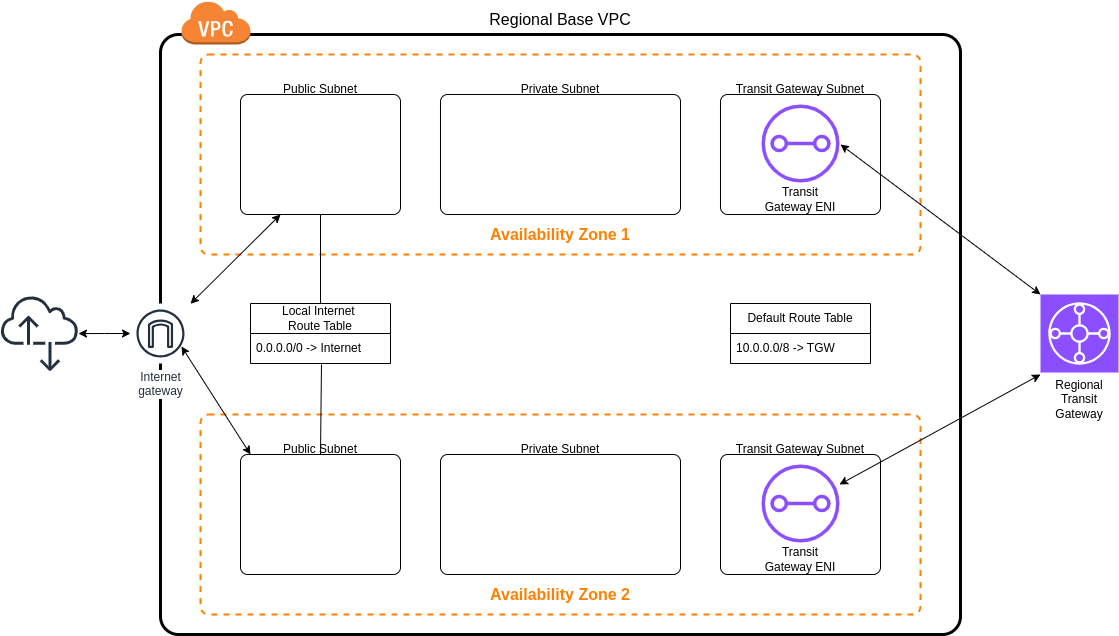

The diagram above was exported from draw.io. Its source (the exported page's mxGraphModel, read from the mxfile embedded in the PNG):
<mxGraphModel dx="1434" dy="713" grid="1" gridSize="10" guides="1" tooltips="1" connect="1" arrows="1" fold="1" page="1" pageScale="1" pageWidth="1169" pageHeight="827" math="0" shadow="0">
  <root>
    <mxCell id="0" />
    <mxCell id="1" parent="0" />
    <mxCell id="fAknYoOnPrf0Zf6q552P-43" value="" style="group" vertex="1" connectable="0" parent="1">
      <mxGeometry x="30" y="40" width="1118" height="634" as="geometry" />
    </mxCell>
    <mxCell id="fAknYoOnPrf0Zf6q552P-38" value="" style="rounded=1;whiteSpace=wrap;html=1;fillColor=none;strokeWidth=3;arcSize=3;" vertex="1" parent="fAknYoOnPrf0Zf6q552P-43">
      <mxGeometry x="160" y="34" width="800" height="600" as="geometry" />
    </mxCell>
    <mxCell id="fAknYoOnPrf0Zf6q552P-14" value="" style="rounded=1;whiteSpace=wrap;html=1;fillColor=none;dashed=1;strokeWidth=2;strokeColor=#FF8000;arcSize=4;" vertex="1" parent="fAknYoOnPrf0Zf6q552P-43">
      <mxGeometry x="200" y="54" width="720" height="200" as="geometry" />
    </mxCell>
    <mxCell id="fAknYoOnPrf0Zf6q552P-24" value="" style="rounded=1;whiteSpace=wrap;html=1;fillColor=none;dashed=1;strokeWidth=2;strokeColor=#FF8000;arcSize=4;" vertex="1" parent="fAknYoOnPrf0Zf6q552P-43">
      <mxGeometry x="200" y="414" width="720" height="200" as="geometry" />
    </mxCell>
    <mxCell id="fAknYoOnPrf0Zf6q552P-1" value="" style="sketch=0;points=[[0,0,0],[0.25,0,0],[0.5,0,0],[0.75,0,0],[1,0,0],[0,1,0],[0.25,1,0],[0.5,1,0],[0.75,1,0],[1,1,0],[0,0.25,0],[0,0.5,0],[0,0.75,0],[1,0.25,0],[1,0.5,0],[1,0.75,0]];outlineConnect=0;fontColor=#232F3E;fillColor=#8C4FFF;strokeColor=#ffffff;dashed=0;verticalLabelPosition=bottom;verticalAlign=top;align=center;html=1;fontSize=12;fontStyle=0;aspect=fixed;shape=mxgraph.aws4.resourceIcon;resIcon=mxgraph.aws4.transit_gateway;" vertex="1" parent="fAknYoOnPrf0Zf6q552P-43">
      <mxGeometry x="1040" y="294" width="78" height="78" as="geometry" />
    </mxCell>
    <mxCell id="fAknYoOnPrf0Zf6q552P-2" value="" style="outlineConnect=0;dashed=0;verticalLabelPosition=bottom;verticalAlign=top;align=center;html=1;shape=mxgraph.aws3.virtual_private_cloud;fillColor=#F58534;gradientColor=none;" vertex="1" parent="fAknYoOnPrf0Zf6q552P-43">
      <mxGeometry x="180.5" width="69.5" height="44" as="geometry" />
    </mxCell>
    <mxCell id="fAknYoOnPrf0Zf6q552P-3" value="" style="sketch=0;outlineConnect=0;fontColor=#232F3E;gradientColor=none;fillColor=#232F3D;strokeColor=none;dashed=0;verticalLabelPosition=bottom;verticalAlign=top;align=center;html=1;fontSize=12;fontStyle=0;aspect=fixed;pointerEvents=1;shape=mxgraph.aws4.internet_alt2;" vertex="1" parent="fAknYoOnPrf0Zf6q552P-43">
      <mxGeometry y="294" width="78" height="78" as="geometry" />
    </mxCell>
    <mxCell id="fAknYoOnPrf0Zf6q552P-42" style="edgeStyle=orthogonalEdgeStyle;rounded=0;orthogonalLoop=1;jettySize=auto;html=1;startArrow=classic;startFill=1;endArrow=classic;endFill=1;" edge="1" parent="fAknYoOnPrf0Zf6q552P-43" source="fAknYoOnPrf0Zf6q552P-4" target="fAknYoOnPrf0Zf6q552P-3">
      <mxGeometry relative="1" as="geometry" />
    </mxCell>
    <mxCell id="fAknYoOnPrf0Zf6q552P-4" value="Internet&#10;gateway" style="sketch=0;outlineConnect=0;fontColor=#232F3E;gradientColor=none;strokeColor=#232F3E;fillColor=#ffffff;dashed=0;verticalLabelPosition=bottom;verticalAlign=top;align=center;html=1;fontSize=12;fontStyle=0;aspect=fixed;shape=mxgraph.aws4.resourceIcon;resIcon=mxgraph.aws4.internet_gateway;labelBackgroundColor=default;" vertex="1" parent="fAknYoOnPrf0Zf6q552P-43">
      <mxGeometry x="130" y="303" width="60" height="60" as="geometry" />
    </mxCell>
    <mxCell id="fAknYoOnPrf0Zf6q552P-5" value="" style="rounded=1;whiteSpace=wrap;html=1;arcSize=6;" vertex="1" parent="fAknYoOnPrf0Zf6q552P-43">
      <mxGeometry x="720" y="94" width="160" height="120" as="geometry" />
    </mxCell>
    <mxCell id="fAknYoOnPrf0Zf6q552P-8" value="Transit Gateway Subnet" style="text;strokeColor=none;align=center;fillColor=none;html=1;verticalAlign=middle;whiteSpace=wrap;rounded=0;" vertex="1" parent="fAknYoOnPrf0Zf6q552P-43">
      <mxGeometry x="720" y="74" width="160" height="30" as="geometry" />
    </mxCell>
    <mxCell id="fAknYoOnPrf0Zf6q552P-10" value="" style="rounded=1;whiteSpace=wrap;html=1;arcSize=6;" vertex="1" parent="fAknYoOnPrf0Zf6q552P-43">
      <mxGeometry x="440" y="94" width="240" height="120" as="geometry" />
    </mxCell>
    <mxCell id="fAknYoOnPrf0Zf6q552P-11" value="Private Subnet" style="text;strokeColor=none;align=center;fillColor=none;html=1;verticalAlign=middle;whiteSpace=wrap;rounded=0;" vertex="1" parent="fAknYoOnPrf0Zf6q552P-43">
      <mxGeometry x="480" y="74" width="160" height="30" as="geometry" />
    </mxCell>
    <mxCell id="fAknYoOnPrf0Zf6q552P-12" value="" style="rounded=1;whiteSpace=wrap;html=1;arcSize=6;" vertex="1" parent="fAknYoOnPrf0Zf6q552P-43">
      <mxGeometry x="240" y="94" width="160" height="120" as="geometry" />
    </mxCell>
    <mxCell id="fAknYoOnPrf0Zf6q552P-13" value="Public Subnet" style="text;strokeColor=none;align=center;fillColor=none;html=1;verticalAlign=middle;whiteSpace=wrap;rounded=0;" vertex="1" parent="fAknYoOnPrf0Zf6q552P-43">
      <mxGeometry x="240" y="74" width="160" height="30" as="geometry" />
    </mxCell>
    <mxCell id="fAknYoOnPrf0Zf6q552P-6" value="" style="sketch=0;outlineConnect=0;fontColor=#232F3E;gradientColor=none;fillColor=#8C4FFF;strokeColor=none;dashed=0;verticalLabelPosition=bottom;verticalAlign=top;align=center;html=1;fontSize=12;fontStyle=0;aspect=fixed;pointerEvents=1;shape=mxgraph.aws4.transit_gateway_attachment;" vertex="1" parent="fAknYoOnPrf0Zf6q552P-43">
      <mxGeometry x="761" y="104" width="78" height="78" as="geometry" />
    </mxCell>
    <mxCell id="fAknYoOnPrf0Zf6q552P-7" value="Transit Gateway ENI" style="text;strokeColor=none;align=center;fillColor=none;html=1;verticalAlign=middle;whiteSpace=wrap;rounded=0;" vertex="1" parent="fAknYoOnPrf0Zf6q552P-43">
      <mxGeometry x="760" y="184" width="80" height="30" as="geometry" />
    </mxCell>
    <mxCell id="fAknYoOnPrf0Zf6q552P-15" value="Availability Zone 1" style="text;strokeColor=none;align=center;fillColor=none;html=1;verticalAlign=middle;whiteSpace=wrap;rounded=0;fontStyle=1;fontColor=#FF8000;fontSize=16;" vertex="1" parent="fAknYoOnPrf0Zf6q552P-43">
      <mxGeometry x="410" y="214" width="300" height="40" as="geometry" />
    </mxCell>
    <mxCell id="fAknYoOnPrf0Zf6q552P-16" value="" style="rounded=1;whiteSpace=wrap;html=1;arcSize=6;" vertex="1" parent="fAknYoOnPrf0Zf6q552P-43">
      <mxGeometry x="720" y="454" width="160" height="120" as="geometry" />
    </mxCell>
    <mxCell id="fAknYoOnPrf0Zf6q552P-17" value="Transit Gateway Subnet" style="text;strokeColor=none;align=center;fillColor=none;html=1;verticalAlign=middle;whiteSpace=wrap;rounded=0;" vertex="1" parent="fAknYoOnPrf0Zf6q552P-43">
      <mxGeometry x="720" y="434" width="160" height="30" as="geometry" />
    </mxCell>
    <mxCell id="fAknYoOnPrf0Zf6q552P-18" value="" style="rounded=1;whiteSpace=wrap;html=1;arcSize=6;" vertex="1" parent="fAknYoOnPrf0Zf6q552P-43">
      <mxGeometry x="440" y="454" width="240" height="120" as="geometry" />
    </mxCell>
    <mxCell id="fAknYoOnPrf0Zf6q552P-19" value="Private Subnet" style="text;strokeColor=none;align=center;fillColor=none;html=1;verticalAlign=middle;whiteSpace=wrap;rounded=0;" vertex="1" parent="fAknYoOnPrf0Zf6q552P-43">
      <mxGeometry x="480" y="434" width="160" height="30" as="geometry" />
    </mxCell>
    <mxCell id="fAknYoOnPrf0Zf6q552P-20" value="" style="rounded=1;whiteSpace=wrap;html=1;arcSize=6;" vertex="1" parent="fAknYoOnPrf0Zf6q552P-43">
      <mxGeometry x="240" y="454" width="160" height="120" as="geometry" />
    </mxCell>
    <mxCell id="fAknYoOnPrf0Zf6q552P-21" value="Public Subnet" style="text;strokeColor=none;align=center;fillColor=none;html=1;verticalAlign=middle;whiteSpace=wrap;rounded=0;" vertex="1" parent="fAknYoOnPrf0Zf6q552P-43">
      <mxGeometry x="240" y="434" width="160" height="30" as="geometry" />
    </mxCell>
    <mxCell id="fAknYoOnPrf0Zf6q552P-22" value="" style="sketch=0;outlineConnect=0;fontColor=#232F3E;gradientColor=none;fillColor=#8C4FFF;strokeColor=none;dashed=0;verticalLabelPosition=bottom;verticalAlign=top;align=center;html=1;fontSize=12;fontStyle=0;aspect=fixed;pointerEvents=1;shape=mxgraph.aws4.transit_gateway_attachment;" vertex="1" parent="fAknYoOnPrf0Zf6q552P-43">
      <mxGeometry x="761" y="464" width="78" height="78" as="geometry" />
    </mxCell>
    <mxCell id="fAknYoOnPrf0Zf6q552P-23" value="Transit Gateway ENI" style="text;strokeColor=none;align=center;fillColor=none;html=1;verticalAlign=middle;whiteSpace=wrap;rounded=0;" vertex="1" parent="fAknYoOnPrf0Zf6q552P-43">
      <mxGeometry x="760" y="544" width="80" height="30" as="geometry" />
    </mxCell>
    <mxCell id="fAknYoOnPrf0Zf6q552P-25" value="Availability Zone 2" style="text;strokeColor=none;align=center;fillColor=none;html=1;verticalAlign=middle;whiteSpace=wrap;rounded=0;fontStyle=1;fontColor=#FF8000;fontSize=16;" vertex="1" parent="fAknYoOnPrf0Zf6q552P-43">
      <mxGeometry x="410" y="574" width="300" height="40" as="geometry" />
    </mxCell>
    <mxCell id="fAknYoOnPrf0Zf6q552P-26" value="" style="endArrow=classic;startArrow=classic;html=1;rounded=0;" edge="1" parent="fAknYoOnPrf0Zf6q552P-43" source="fAknYoOnPrf0Zf6q552P-4">
      <mxGeometry width="50" height="50" relative="1" as="geometry">
        <mxPoint x="340" y="334" as="sourcePoint" />
        <mxPoint x="280" y="214" as="targetPoint" />
      </mxGeometry>
    </mxCell>
    <mxCell id="fAknYoOnPrf0Zf6q552P-27" value="" style="endArrow=classic;startArrow=classic;html=1;rounded=0;exitX=0.85;exitY=0.717;exitDx=0;exitDy=0;exitPerimeter=0;" edge="1" parent="fAknYoOnPrf0Zf6q552P-43" source="fAknYoOnPrf0Zf6q552P-4">
      <mxGeometry width="50" height="50" relative="1" as="geometry">
        <mxPoint x="140" y="394" as="sourcePoint" />
        <mxPoint x="250" y="454" as="targetPoint" />
      </mxGeometry>
    </mxCell>
    <mxCell id="fAknYoOnPrf0Zf6q552P-28" value="" style="endArrow=classic;startArrow=classic;html=1;rounded=0;entryX=0;entryY=0;entryDx=0;entryDy=0;entryPerimeter=0;" edge="1" parent="fAknYoOnPrf0Zf6q552P-43" target="fAknYoOnPrf0Zf6q552P-1">
      <mxGeometry width="50" height="50" relative="1" as="geometry">
        <mxPoint x="840" y="144" as="sourcePoint" />
        <mxPoint x="890" y="94" as="targetPoint" />
      </mxGeometry>
    </mxCell>
    <mxCell id="fAknYoOnPrf0Zf6q552P-29" value="" style="endArrow=classic;startArrow=classic;html=1;rounded=0;" edge="1" parent="fAknYoOnPrf0Zf6q552P-43">
      <mxGeometry width="50" height="50" relative="1" as="geometry">
        <mxPoint x="839" y="484" as="sourcePoint" />
        <mxPoint x="1040" y="374" as="targetPoint" />
      </mxGeometry>
    </mxCell>
    <mxCell id="fAknYoOnPrf0Zf6q552P-30" value="Local Internet&amp;nbsp;&lt;div&gt;Route Table&lt;/div&gt;" style="swimlane;fontStyle=0;childLayout=stackLayout;horizontal=1;startSize=30;horizontalStack=0;resizeParent=1;resizeParentMax=0;resizeLast=0;collapsible=1;marginBottom=0;whiteSpace=wrap;html=1;" vertex="1" parent="fAknYoOnPrf0Zf6q552P-43">
      <mxGeometry x="250" y="303" width="140" height="60" as="geometry" />
    </mxCell>
    <mxCell id="fAknYoOnPrf0Zf6q552P-31" value="0.0.0.0/0 -&amp;gt; Internet" style="text;strokeColor=none;fillColor=none;align=left;verticalAlign=middle;spacingLeft=4;spacingRight=4;overflow=hidden;points=[[0,0.5],[1,0.5]];portConstraint=eastwest;rotatable=0;whiteSpace=wrap;html=1;" vertex="1" parent="fAknYoOnPrf0Zf6q552P-30">
      <mxGeometry y="30" width="140" height="30" as="geometry" />
    </mxCell>
    <mxCell id="fAknYoOnPrf0Zf6q552P-34" value="" style="endArrow=none;html=1;rounded=0;exitX=0.5;exitY=0;exitDx=0;exitDy=0;" edge="1" parent="fAknYoOnPrf0Zf6q552P-43" source="fAknYoOnPrf0Zf6q552P-30">
      <mxGeometry width="50" height="50" relative="1" as="geometry">
        <mxPoint x="270" y="264" as="sourcePoint" />
        <mxPoint x="320" y="214" as="targetPoint" />
      </mxGeometry>
    </mxCell>
    <mxCell id="fAknYoOnPrf0Zf6q552P-35" value="" style="endArrow=none;html=1;rounded=0;entryX=0.507;entryY=1.033;entryDx=0;entryDy=0;entryPerimeter=0;" edge="1" parent="fAknYoOnPrf0Zf6q552P-43">
      <mxGeometry width="50" height="50" relative="1" as="geometry">
        <mxPoint x="320" y="454" as="sourcePoint" />
        <mxPoint x="320.98" y="363.99" as="targetPoint" />
      </mxGeometry>
    </mxCell>
    <mxCell id="fAknYoOnPrf0Zf6q552P-36" value="&lt;div&gt;Default Route Table&lt;/div&gt;" style="swimlane;fontStyle=0;childLayout=stackLayout;horizontal=1;startSize=30;horizontalStack=0;resizeParent=1;resizeParentMax=0;resizeLast=0;collapsible=1;marginBottom=0;whiteSpace=wrap;html=1;" vertex="1" parent="fAknYoOnPrf0Zf6q552P-43">
      <mxGeometry x="730" y="303" width="140" height="60" as="geometry" />
    </mxCell>
    <mxCell id="fAknYoOnPrf0Zf6q552P-37" value="10.0.0.0/8 -&amp;gt; TGW" style="text;strokeColor=none;fillColor=none;align=left;verticalAlign=middle;spacingLeft=4;spacingRight=4;overflow=hidden;points=[[0,0.5],[1,0.5]];portConstraint=eastwest;rotatable=0;whiteSpace=wrap;html=1;" vertex="1" parent="fAknYoOnPrf0Zf6q552P-36">
      <mxGeometry y="30" width="140" height="30" as="geometry" />
    </mxCell>
    <mxCell id="fAknYoOnPrf0Zf6q552P-41" value="Regional Base VPC" style="text;strokeColor=none;align=center;fillColor=none;html=1;verticalAlign=middle;whiteSpace=wrap;rounded=0;fontSize=16;" vertex="1" parent="fAknYoOnPrf0Zf6q552P-43">
      <mxGeometry x="480" y="4" width="160" height="30" as="geometry" />
    </mxCell>
    <mxCell id="RWXIDxskNDjzuiRiRmVX-1" value="Regional Transit Gateway" style="text;strokeColor=none;align=center;fillColor=none;html=1;verticalAlign=middle;whiteSpace=wrap;rounded=0;" vertex="1" parent="fAknYoOnPrf0Zf6q552P-43">
      <mxGeometry x="1049" y="384" width="60" height="30" as="geometry" />
    </mxCell>
  </root>
</mxGraphModel>